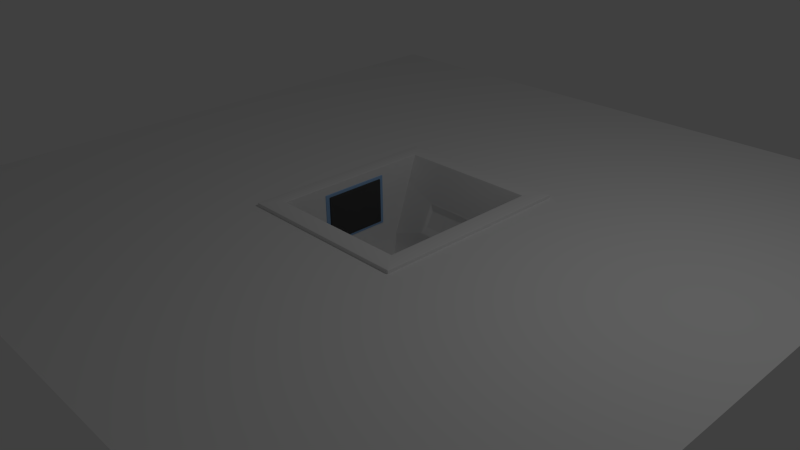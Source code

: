 # Source: Terminal.blend  (saved by Blender 2.71.0; exported with 4.5.12 LTS)
import bpy
from mathutils import Matrix  # noqa: F401  (used for matrix-valued properties, if any)

bpy.ops.wm.read_factory_settings(use_empty=True)
scene = bpy.context.scene
scene.name = 'Scene'

# ---- collections
col_collection_1 = bpy.data.collections.new('Collection 1'); scene.collection.children.link(col_collection_1)

# ---- materials (node trees are filled in below, after node groups)
mat_terminal_body = bpy.data.materials.new('Terminal_Body')
mat_terminal_body.alpha_threshold = 0.0
mat_terminal_body.use_transparent_shadow = False
mat_terminal_body.roughness = 0.5
mat_terminal_body.line_color = (0.0, 0.0, 0.0, 1.0)
mat_lamp = bpy.data.materials.new('Lamp')
mat_lamp.alpha_threshold = 0.0
mat_lamp.use_transparent_shadow = False
mat_lamp.roughness = 0.5
mat_lamp.line_color = (0.0, 0.0, 0.0, 1.0)
mat_loudspeaker = bpy.data.materials.new('Loudspeaker')
mat_loudspeaker.alpha_threshold = 0.0
mat_loudspeaker.use_transparent_shadow = False
mat_loudspeaker.diffuse_color = (0.06998, 0.06998, 0.06998, 1.0)
mat_loudspeaker.roughness = 0.5
mat_loudspeaker.line_color = (0.0, 0.0, 0.0, 1.0)
mat_loudspeaker_frame = bpy.data.materials.new('Loudspeaker_Frame')
mat_loudspeaker_frame.alpha_threshold = 0.0
mat_loudspeaker_frame.use_transparent_shadow = False
mat_loudspeaker_frame.diffuse_color = (0.2968, 0.5016, 0.8, 1.0)
mat_loudspeaker_frame.roughness = 0.5
mat_loudspeaker_frame.line_color = (0.0, 0.0, 0.0, 1.0)
mat_keyboard = bpy.data.materials.new('Keyboard')
mat_keyboard.alpha_threshold = 0.0
mat_keyboard.use_transparent_shadow = False
mat_keyboard.diffuse_color = (0.002579, 0.002579, 0.002579, 1.0)
mat_keyboard.roughness = 0.5
mat_keyboard.line_color = (0.0, 0.0, 0.0, 1.0)
mat_terminal_screen = bpy.data.materials.new('Terminal_Screen')
mat_terminal_screen.alpha_threshold = 0.0
mat_terminal_screen.use_transparent_shadow = False
mat_terminal_screen.roughness = 0.5
mat_terminal_screen.line_color = (0.0, 0.0, 0.0, 1.0)

# ---- material node trees

# ---- world
world_world = bpy.data.worlds.new('World'); scene.world = world_world
world_world.color = (0.05088, 0.05088, 0.05088)
world_world.use_sun_shadow = False
world_world.sun_shadow_jitter_overblur = 0.0
world_world.cycles.sampling_method = 'MANUAL'
world_world.cycles.sample_map_resolution = 256

# ---- cameras
cam_camera = bpy.data.cameras.new('Camera')
cam_camera.clip_end = 100.0
cam_camera.lens = 35.0
cam_camera.sensor_width = 32.0
cam_camera.sensor_height = 18.0
cam_camera.ortho_scale = 7.314
cam_camera.dof.focus_distance = 0.0
cam_camera.dof.aperture_fstop = 128.0

# ---- lights
light_lamp = bpy.data.lights.new('Lamp', 'POINT')
light_lamp.transmission_factor = 0.0
light_lamp.cutoff_distance = 30.0
light_lamp.energy = 100.0
light_lamp.shadow_buffer_clip_start = 1.001
light_lamp.shadow_soft_size = 0.1
light_lamp.shadow_maximum_resolution = 0.006
light_lamp.use_absolute_resolution = True
light_lamp.cycles.use_multiple_importance_sampling = False

# ---- meshes
me_cube = bpy.data.meshes.new('Cube')
me_cube.from_pydata([(1.0, -0.425, -0.2867), (1.0, -0.6043, 0.6042), (-1.0, -0.6043, 0.6042), (-1.0, -0.425, -0.2867), (1.0, 1.274, -0.9217), (1.0, 1.714, 0.6042), (-1.0, 1.714, 0.6042), (-1.0, 1.274, -0.9217), (1.237, -0.8784, 0.6042), (-1.237, -0.8784, 0.6042), (1.237, 1.988, 0.6042), (-1.237, 1.988, 0.6042), (1.237, -0.8784, 0.5354), (-1.237, -0.8784, 0.5354), (1.237, 1.988, 0.5354), (-1.237, 1.988, 0.5354), (0.9216, -0.5138, -0.2008), (0.9216, -0.6006, 0.5183), (-0.9216, -0.6006, 0.5183), (-0.9216, -0.5138, -0.2008), (0.9216, -0.5671, -0.2072), (0.9216, -0.6539, 0.5119), (-0.9216, -0.6539, 0.5119), (-0.9216, -0.5671, -0.2072), (0.8607, -0.57, -0.1321), (0.8607, -0.6511, 0.4368), (-0.8607, -0.6511, 0.4368), (-0.8607, -0.57, -0.1321), (0.8607, -0.5268, -0.126), (0.8607, -0.6079, 0.4429), (-0.8607, -0.6079, 0.4429), (-0.8607, -0.5268, -0.126), (-1.008, 0.1012, 0.4386), (-1.008, 0.1012, -0.2202), (-0.9722, 0.1012, -0.2202), (-0.9722, 0.1012, 0.4386), (-1.008, 1.008, 0.4386), (-1.008, 1.008, -0.2202), (-0.9722, 1.008, -0.2202), (-0.9722, 1.008, 0.4386), (-0.9893, 0.04327, -0.2622), (-0.9893, 0.04327, 0.4807), (-0.9893, 1.066, -0.2622), (-0.9893, 1.066, 0.4807), (-1.015, 0.04327, -0.2622), (-1.015, 0.04327, 0.4807), (-1.015, 1.066, -0.2622), (-1.015, 1.066, 0.4807), (1.0, 1.451, -0.1588), (2.384e-07, 1.274, -0.9217), (-4.768e-07, 1.714, 0.6042), (-1.0, 1.451, -0.1588), (-0.494, 1.451, -0.1588), (1.0, 1.582, 0.2227), (-0.5, 1.274, -0.9217), (-0.5, 1.714, 0.6042), (-1.0, 1.32, -0.5402), (1.0, 1.32, -0.5402), (0.5, 1.274, -0.9217), (0.5, 1.714, 0.6042), (-1.0, 1.582, 0.2227), (-0.5335, 1.451, -0.1588), (0.5335, 1.451, -0.1588), (3.655e-08, 1.352, -0.3697), (-3.45e-07, 1.55, 0.05219), (-0.5335, 1.55, 0.05219), (-0.5335, 1.352, -0.3697), (0.5335, 1.352, -0.3697), (0.5335, 1.55, 0.05219), (0.494, 1.451, -0.1588), (2.281e-08, 1.36, -0.3541), (-3.305e-07, 1.543, 0.03657), (-0.494, 1.543, 0.03657), (-0.494, 1.36, -0.3541), (0.494, 1.36, -0.3541), (0.494, 1.543, 0.03657), (-0.4559, 1.48, -0.1675), (0.4559, 1.48, -0.1675), (1.1e-08, 1.425, -0.2751), (-3.151e-07, 1.536, -0.05979), (-0.4559, 1.536, -0.05979), (-0.4559, 1.425, -0.2751), (0.4559, 1.425, -0.2751), (0.4559, 1.536, -0.05979), (0.8201, -0.2806, -0.3683), (-0.8201, -0.2806, -0.3683), (0.8201, 1.112, -0.889), (-0.8201, 1.112, -0.889), (2.3e-07, 1.112, -0.889), (-0.41, 1.112, -0.889), (0.41, 1.112, -0.889), (-0.7443, -0.2257, -0.4026), (0.7443, 1.039, -0.8753), (0.3722, 1.039, -0.8753), (0.7443, -0.2257, -0.4026), (-0.7443, 1.039, -0.8753), (2.261e-07, 1.039, -0.8753), (-0.3722, 1.039, -0.8753), (0.7443, -0.2761, -0.5121), (-0.7443, -0.2761, -0.5121), (0.7443, 0.9882, -0.9847), (-0.7443, 0.9882, -0.9847), (2.261e-07, 0.9882, -0.9847), (-0.3722, 0.9882, -0.9847), (0.3722, 0.9882, -0.9847)], [], [(3, 2, 18, 19), (65, 55, 6, 60), (0, 1, 5, 53, 48, 57, 4), (6, 55, 50, 59, 5, 10, 11), (2, 3, 7, 56, 51, 60, 6), (58, 49, 88, 90), (2, 6, 11, 9), (5, 1, 8, 10), (1, 2, 9, 8), (11, 10, 14, 15), (9, 11, 15, 13), (10, 8, 12, 14), (8, 9, 13, 12), (19, 18, 22, 23), (2, 1, 17, 18), (0, 3, 19, 16), (1, 0, 16, 17), (23, 22, 26, 27), (18, 17, 21, 22), (16, 19, 23, 20), (17, 16, 20, 21), (27, 26, 30, 31), (22, 21, 25, 26), (20, 23, 27, 24), (21, 20, 24, 25), (28, 31, 30, 29), (26, 25, 29, 30), (24, 27, 31, 28), (25, 24, 28, 29), (37, 38, 34, 33), (38, 39, 35, 34), (39, 36, 32, 35), (32, 33, 34, 35), (39, 38, 37, 36), (42, 43, 41, 40), (41, 45, 44, 40), (43, 47, 45, 41), (42, 46, 47, 43), (40, 44, 46, 42), (66, 61, 51, 56), (68, 64, 71, 75), (68, 59, 50, 64), (61, 65, 60, 51), (67, 62, 69, 74), (64, 50, 55, 65), (54, 66, 56, 7), (49, 63, 66, 54), (63, 67, 74, 70), (58, 67, 63, 49), (4, 57, 67, 58), (57, 48, 62, 67), (62, 68, 75, 69), (48, 53, 68, 62), (53, 5, 59, 68), (69, 75, 83, 77), (61, 66, 73, 52), (66, 63, 70, 73), (65, 61, 52, 72), (64, 65, 72, 71), (79, 80, 76, 81, 78, 82, 77, 83), (75, 71, 79, 83), (74, 69, 77, 82), (70, 74, 82, 78), (52, 73, 81, 76), (71, 72, 80, 79), (72, 52, 76, 80), (73, 70, 78, 81), (49, 54, 89, 88), (4, 58, 90, 86), (54, 7, 87, 89), (7, 3, 85, 87), (0, 4, 86, 84), (3, 0, 84, 85), (86, 90, 93, 92), (96, 97, 103, 102), (97, 95, 101, 103), (90, 88, 96, 93), (88, 89, 97, 96), (89, 87, 95, 97), (87, 85, 91, 95), (84, 86, 92, 94), (85, 84, 94, 91), (93, 96, 102, 104), (92, 93, 104, 100), (95, 91, 99, 101), (94, 92, 100, 98), (91, 94, 98, 99)])
me_cube.polygons.foreach_set('use_smooth', [True] * 87)
me_cube.polygons.foreach_set('material_index', [0, 0, 0, 0, 0, 0, 0, 0, 0, 0, 0, 0, 0, 0, 0, 0, 0, 0, 0, 0, 0, 4, 0, 0, 0, 4, 4, 4, 4, 2, 2, 2, 2, 2, 3, 3, 3, 3, 3, 0, 0, 0, 0, 0, 0, 0, 0, 0, 0, 0, 0, 0, 0, 0, 0, 0, 0, 0, 0, 1, 0, 0, 0, 0, 0, 0, 0, 0, 0, 0, 0, 0, 0, 0, 0, 0, 0, 0, 0, 0, 0, 0, 0, 0, 0, 0, 0])
_uv = me_cube.uv_layers.new(name='UVMap')
_uv.uv.foreach_set('vector', [0.1798, 0.3251, 0.06388, 0.1714, 0.08129, 0.1793, 0.1787, 0.3028, 0.4739, 0.6497, 0.5345, 0.7431, 0.4829, 0.7737, 0.4434, 0.7073, 0.3767, 0.177, 0.4247, 0.000168, 0.6897, 0.1079, 0.6454, 0.174, 0.6022, 0.2408, 0.5567, 0.3061, 0.522, 0.3761, 0.9432, 0.2048, 0.8679, 0.2048, 0.8232, 0.2048, 0.7822, 0.2048, 0.7323, 0.2048, 0.7061, 0.1717, 0.9663, 0.1717, 0.000168, 0.3228, 0.1798, 0.3251, 0.3284, 0.5156, 0.2531, 0.5294, 0.1793, 0.5547, 0.1047, 0.5775, 0.03049, 0.6015, 0.4688, 0.4197, 0.4186, 0.4543, 0.4071, 0.4391, 0.4461, 0.4108, 0.9432, 0.4417, 0.9432, 0.2048, 0.9663, 0.1717, 0.9663, 0.4741, 0.7323, 0.2048, 0.7323, 0.4417, 0.7061, 0.4741, 0.7061, 0.1717, 0.7323, 0.4417, 0.9432, 0.4417, 0.9663, 0.4741, 0.7061, 0.4741, 0.9663, 0.1717, 0.7061, 0.1717, 0.692, 0.1569, 0.9815, 0.1569, 0.9663, 0.4741, 0.9663, 0.1717, 0.9815, 0.1569, 0.9815, 0.4889, 0.7061, 0.1717, 0.7061, 0.4741, 0.692, 0.4889, 0.692, 0.1569, 0.7061, 0.4741, 0.9663, 0.4741, 0.9815, 0.4889, 0.692, 0.4889, 0.1787, 0.3028, 0.08129, 0.1793, 0.08889, 0.1804, 0.1806, 0.2908, 0.06388, 0.1714, 0.2601, 0.02266, 0.2622, 0.03962, 0.08129, 0.1793, 0.3767, 0.177, 0.1798, 0.3251, 0.1787, 0.3028, 0.3537, 0.1685, 0.2601, 0.02266, 0.3767, 0.177, 0.3537, 0.1685, 0.2622, 0.03962, 0.1806, 0.2908, 0.08889, 0.1804, 0.1061, 0.1879, 0.1785, 0.2742, 0.08129, 0.1793, 0.2622, 0.03962, 0.2621, 0.04991, 0.08889, 0.1804, 0.3537, 0.1685, 0.1787, 0.3028, 0.1806, 0.2908, 0.3439, 0.1689, 0.2622, 0.03962, 0.3537, 0.1685, 0.3439, 0.1689, 0.2621, 0.04991, 0.2989, 0.9782, 0.2989, 0.8015, 0.312, 0.8147, 0.312, 0.9649, 0.08889, 0.1804, 0.2621, 0.04991, 0.2633, 0.06839, 0.1061, 0.1879, 0.3439, 0.1689, 0.1806, 0.2908, 0.1785, 0.2742, 0.3278, 0.1607, 0.2621, 0.04991, 0.3439, 0.1689, 0.3278, 0.1607, 0.2633, 0.06839, 0.6934, 0.9649, 0.312, 0.9649, 0.312, 0.8147, 0.6934, 0.8147, 0.2989, 0.8015, 0.706, 0.8015, 0.6934, 0.8147, 0.312, 0.8147, 0.706, 0.9782, 0.2989, 0.9782, 0.312, 0.9649, 0.6934, 0.9649, 0.706, 0.8015, 0.706, 0.9782, 0.6934, 0.9649, 0.6934, 0.8147, 0.8127, 0.9631, 0.8127, 0.9578, 0.9484, 0.9578, 0.9484, 0.9631, 0.8127, 0.9578, 0.8127, 0.7947, 0.9484, 0.7947, 0.9484, 0.9578, 0.8127, 0.7947, 0.8127, 0.7894, 0.9484, 0.7894, 0.9484, 0.7947, 0.9537, 0.7947, 0.9537, 0.9578, 0.9484, 0.9578, 0.9484, 0.7947, 0.8127, 0.7947, 0.8127, 0.9578, 0.8074, 0.9578, 0.8074, 0.7947, 0.9723, 0.7307, 0.9723, 0.5273, 0.8032, 0.5273, 0.8032, 0.7307, 0.8032, 0.5273, 0.7989, 0.5273, 0.7989, 0.7307, 0.8032, 0.7307, 0.9723, 0.5273, 0.9723, 0.523, 0.8032, 0.523, 0.8032, 0.5273, 0.9723, 0.7307, 0.9766, 0.7307, 0.9766, 0.5273, 0.9723, 0.5273, 0.8032, 0.7307, 0.8032, 0.735, 0.9723, 0.735, 0.9723, 0.7307, 0.4292, 0.5762, 0.4516, 0.6128, 0.4044, 0.6412, 0.3661, 0.5763, 0.5835, 0.5834, 0.5286, 0.6168, 0.5269, 0.614, 0.5778, 0.5831, 0.5835, 0.5834, 0.6378, 0.6815, 0.586, 0.7124, 0.5286, 0.6168, 0.4516, 0.6128, 0.4739, 0.6497, 0.4434, 0.7073, 0.4044, 0.6412, 0.5372, 0.5084, 0.5606, 0.5459, 0.5565, 0.5484, 0.5349, 0.5138, 0.5286, 0.6168, 0.586, 0.7124, 0.5345, 0.7431, 0.4739, 0.6497, 0.3743, 0.4834, 0.4292, 0.5762, 0.3661, 0.5763, 0.3284, 0.5156, 0.4186, 0.4543, 0.4826, 0.543, 0.4292, 0.5762, 0.3743, 0.4834, 0.4826, 0.543, 0.5372, 0.5084, 0.5349, 0.5138, 0.4843, 0.5458, 0.4688, 0.4197, 0.5372, 0.5084, 0.4826, 0.543, 0.4186, 0.4543, 0.522, 0.3761, 0.5683, 0.4469, 0.5372, 0.5084, 0.4688, 0.4197, 0.5683, 0.4469, 0.6095, 0.5161, 0.5606, 0.5459, 0.5372, 0.5084, 0.5606, 0.5459, 0.5835, 0.5834, 0.5778, 0.5831, 0.5565, 0.5484, 0.6095, 0.5161, 0.6498, 0.5836, 0.5835, 0.5834, 0.5606, 0.5459, 0.6498, 0.5836, 0.6897, 0.6505, 0.6378, 0.6815, 0.5835, 0.5834, 0.2388, 0.7651, 0.2388, 0.8358, 0.2288, 0.8029, 0.2288, 0.7651, 0.4516, 0.6128, 0.4292, 0.5762, 0.4348, 0.5765, 0.4556, 0.6104, 0.4292, 0.5762, 0.4826, 0.543, 0.4843, 0.5458, 0.4348, 0.5765, 0.4739, 0.6497, 0.4516, 0.6128, 0.4556, 0.6104, 0.4763, 0.6446, 0.5286, 0.6168, 0.4739, 0.6497, 0.4763, 0.6446, 0.5269, 0.614, 0.1339, 0.8904, 0.2275, 0.8904, 0.2275, 0.9287, 0.2275, 0.967, 0.1339, 0.967, 0.04032, 0.967, 0.04032, 0.9287, 0.04032, 0.8904, 0.2388, 0.8358, 0.1342, 0.8358, 0.1342, 0.8029, 0.2288, 0.8029, 0.2388, 0.6951, 0.2388, 0.7651, 0.2288, 0.7651, 0.2288, 0.7254, 0.1342, 0.6951, 0.2388, 0.6951, 0.2288, 0.7254, 0.1342, 0.7254, 0.02958, 0.7651, 0.02958, 0.6951, 0.03939, 0.7254, 0.03939, 0.7651, 0.1342, 0.8358, 0.02958, 0.8358, 0.03939, 0.8029, 0.1342, 0.8029, 0.02958, 0.8358, 0.02958, 0.7651, 0.03939, 0.7651, 0.03939, 0.8029, 0.02958, 0.6951, 0.1342, 0.6951, 0.1342, 0.7254, 0.03939, 0.7254, 0.4186, 0.4543, 0.3743, 0.4834, 0.3723, 0.462, 0.4071, 0.4391, 0.522, 0.3761, 0.4688, 0.4197, 0.4461, 0.4108, 0.4897, 0.3718, 0.3743, 0.4834, 0.3284, 0.5156, 0.3344, 0.4878, 0.3723, 0.462, 0.3284, 0.5156, 0.1798, 0.3251, 0.2124, 0.3307, 0.3344, 0.4878, 0.3767, 0.177, 0.522, 0.3761, 0.4897, 0.3718, 0.373, 0.2102, 0.1798, 0.3251, 0.3767, 0.177, 0.373, 0.2102, 0.2124, 0.3307, 0.4897, 0.3718, 0.4461, 0.4108, 0.4371, 0.4069, 0.4768, 0.3694, 0.4019, 0.4324, 0.3713, 0.4535, 0.3619, 0.4364, 0.3877, 0.4174, 0.3713, 0.4535, 0.3361, 0.4764, 0.346, 0.4471, 0.3619, 0.4364, 0.4461, 0.4108, 0.4071, 0.4391, 0.4019, 0.4324, 0.4371, 0.4069, 0.4071, 0.4391, 0.3723, 0.462, 0.3713, 0.4535, 0.4019, 0.4324, 0.3723, 0.462, 0.3344, 0.4878, 0.3361, 0.4764, 0.3713, 0.4535, 0.3344, 0.4878, 0.2124, 0.3307, 0.2258, 0.3326, 0.3361, 0.4764, 0.373, 0.2102, 0.4897, 0.3718, 0.4768, 0.3694, 0.3709, 0.2226, 0.2124, 0.3307, 0.373, 0.2102, 0.3709, 0.2226, 0.2258, 0.3326, 0.4371, 0.4069, 0.4019, 0.4324, 0.3877, 0.4174, 0.4212, 0.3914, 0.4768, 0.3694, 0.4371, 0.4069, 0.4212, 0.3914, 0.4496, 0.3686, 0.3361, 0.4764, 0.2258, 0.3326, 0.2481, 0.3379, 0.346, 0.4471, 0.3709, 0.2226, 0.4768, 0.3694, 0.4496, 0.3686, 0.3724, 0.2528, 0.2258, 0.3326, 0.3709, 0.2226, 0.3724, 0.2528, 0.2481, 0.3379])
me_cube.materials.append(mat_terminal_body)
me_cube.materials.append(mat_lamp)
me_cube.materials.append(mat_loudspeaker)
me_cube.materials.append(mat_loudspeaker_frame)
me_cube.materials.append(mat_keyboard)
me_cube.use_remesh_preserve_volume = False
me_cube.use_remesh_preserve_attributes = False
me_cube.use_mirror_vertex_groups = False
me_cube.update()
me_plane = bpy.data.meshes.new('Plane')
me_plane.from_pydata([(-5.0, -4.445, 0.5546), (5.0, -4.445, 0.5546), (-5.0, 5.555, 0.5546), (5.0, 5.555, 0.5546), (-5.0, 0.5546, 0.5546), (0.0, -4.445, 0.5546), (5.0, 0.5546, 0.5546), (0.0, 5.555, 0.5546), (-5.0, -0.766, 0.5546), (1.152, -4.445, 0.5546), (5.0, 1.833, 0.5546), (-1.131, 5.555, 0.5546), (-5.0, 1.833, 0.5546), (-1.131, -4.445, 0.5546), (5.0, -0.766, 0.5546), (1.152, 5.555, 0.5546), (0.0, 1.833, 0.5546), (0.0, -0.766, 0.5546), (-1.131, 0.5546, 0.5546), (1.152, 0.5546, 0.5546), (1.152, 1.833, 0.5546), (-1.131, 1.833, 0.5546), (-1.131, -0.766, 0.5546), (1.152, -0.766, 0.5546)], [], [(20, 10, 3, 15), (21, 16, 7, 11), (23, 14, 6, 19), (16, 20, 15, 7), (19, 6, 10, 20), (12, 21, 11, 2), (4, 18, 21, 12), (8, 22, 18, 4), (0, 13, 22, 8), (13, 5, 17, 22), (5, 9, 23, 17), (9, 1, 14, 23)])
_uv = me_plane.uv_layers.new(name='UVMap')
_uv.uv.foreach_set('vector', [0.6152, 0.6278, 0.9999, 0.6278, 0.9999, 0.9999, 0.6152, 0.9999, 0.3869, 0.6278, 0.5, 0.6278, 0.5, 0.9999, 0.3869, 0.9999, 0.6152, 0.368, 0.9999, 0.368, 0.9999, 0.5, 0.6152, 0.5, 0.5, 0.6278, 0.6152, 0.6278, 0.6152, 0.9999, 0.5, 0.9999, 0.6152, 0.5, 0.9999, 0.5, 0.9999, 0.6278, 0.6152, 0.6278, 0.0001002, 0.6278, 0.3869, 0.6278, 0.3869, 0.9999, 0.0001009, 0.9999, 0.0001001, 0.5, 0.3869, 0.5, 0.3869, 0.6278, 0.0001002, 0.6278, 0.0001001, 0.368, 0.3869, 0.368, 0.3869, 0.5, 0.0001001, 0.5, 9.998e-05, 0.0001001, 0.3869, 9.998e-05, 0.3869, 0.368, 0.0001001, 0.368, 0.3869, 9.998e-05, 0.5, 9.998e-05, 0.5, 0.368, 0.3869, 0.368, 0.5, 9.998e-05, 0.6152, 9.998e-05, 0.6152, 0.368, 0.5, 0.368, 0.6152, 9.998e-05, 0.9999, 9.998e-05, 0.9999, 0.368, 0.6152, 0.368])
me_plane.use_remesh_preserve_volume = False
me_plane.use_remesh_preserve_attributes = False
me_plane.use_mirror_vertex_groups = False
me_plane.update()
me_cube_001 = bpy.data.meshes.new('Cube.001')
me_cube_001.from_pydata([(0.7443, -0.2761, -0.5121), (-0.7443, -0.2761, -0.5121), (0.7443, 0.9882, -0.9847), (-0.7443, 0.9882, -0.9847)], [], [(2, 3, 1, 0)])
me_cube_001.polygons.foreach_set('use_smooth', [True] * 1)
me_cube_001.polygons.foreach_set('material_index', [4])
_uv = me_cube_001.uv_layers.new(name='UVMap')
_uv.uv.foreach_set('vector', [1.0, 1.0, 0.0, 1.0, 9.524e-05, 9.52e-05, 0.9999, 9.52e-05])
me_cube_001.materials.append(mat_terminal_body)
me_cube_001.materials.append(mat_lamp)
me_cube_001.materials.append(mat_loudspeaker)
me_cube_001.materials.append(mat_loudspeaker_frame)
me_cube_001.materials.append(mat_terminal_screen)
me_cube_001.use_remesh_preserve_volume = False
me_cube_001.use_remesh_preserve_attributes = False
me_cube_001.use_mirror_vertex_groups = False
me_cube_001.update()

# ---- objects
ob_cube = bpy.data.objects.new('Cube', me_cube)
ob_plane = bpy.data.objects.new('Plane', me_plane)
ob_screen = bpy.data.objects.new('Screen', me_cube_001)
ob_lamp = bpy.data.objects.new('Lamp', light_lamp)
ob_camera = bpy.data.objects.new('Camera', cam_camera)

# ---- transforms, parenting, visibility, modifiers, constraints
ob_cube.location = (0.0, 0.0, 0.0)
ob_cube.lock_rotations_4d = False
ob_cube.empty_display_type = 'ARROWS'
ob_cube.lineart.crease_threshold = 0.0
_m = ob_cube.modifiers.new('EdgeSplit', 'EDGE_SPLIT')
_m.show_render = False
_m.split_angle = 0.3142
_m = ob_cube.modifiers.new('Bevel', 'BEVEL')
_m.segments = 3
_m.limit_method = 'NONE'
_m.spread = 0.0
ob_plane.parent = ob_cube
ob_plane.location = (0.0, 0.0, 0.0)
ob_plane.lineart.crease_threshold = 0.0
ob_screen.parent = ob_cube
ob_screen.location = (0.0, 0.0, 0.0)
ob_screen.lock_rotations_4d = False
ob_screen.empty_display_type = 'ARROWS'
ob_screen.lineart.crease_threshold = 0.0
_m = ob_screen.modifiers.new('EdgeSplit', 'EDGE_SPLIT')
_m.split_angle = 0.3142
ob_lamp.location = (4.076, 1.005, 5.904)
ob_lamp.rotation_euler = (0.6503, 0.05522, 1.866)
ob_lamp.lock_rotations_4d = False
ob_lamp.empty_display_type = 'ARROWS'
ob_lamp.color = (0.0, 0.0, 0.0, 0.0)
ob_lamp.lineart.crease_threshold = 0.0
ob_camera.location = (7.481, -6.508, 5.344)
ob_camera.rotation_euler = (1.109, 0.01082, 0.8149)
ob_camera.lock_rotations_4d = False
ob_camera.empty_display_type = 'ARROWS'
ob_camera.color = (0.0, 0.0, 0.0, 0.0)
ob_camera.display_type = 'WIRE'
ob_camera.lineart.crease_threshold = 0.0

# ---- collection membership
col_collection_1.objects.link(ob_cube)
col_collection_1.objects.link(ob_plane)
col_collection_1.objects.link(ob_screen)
col_collection_1.objects.link(ob_lamp)
col_collection_1.objects.link(ob_camera)

# ---- scene / render settings (as saved in the file)
scene.camera = ob_camera
scene.frame_start = 1; scene.frame_end = 250; scene.frame_set(1)
scene.render.engine = 'BLENDER_EEVEE_NEXT'
scene.render.resolution_percentage = 50
scene.render.dither_intensity = 0.0
scene.cycles.use_denoising = False
scene.cycles.samples = 10
scene.cycles.sampling_pattern = 'TABULATED_SOBOL'
scene.cycles.light_sampling_threshold = 0.0
scene.cycles.use_adaptive_sampling = False
scene.cycles.use_light_tree = False
scene.cycles.blur_glossy = 0.0
scene.cycles.volume_bounces = 1
scene.cycles.pixel_filter_type = 'GAUSSIAN'
scene.cycles.sample_clamp_indirect = 0.0
scene.view_settings.view_transform = 'Standard'
bpy.context.view_layer.update()

